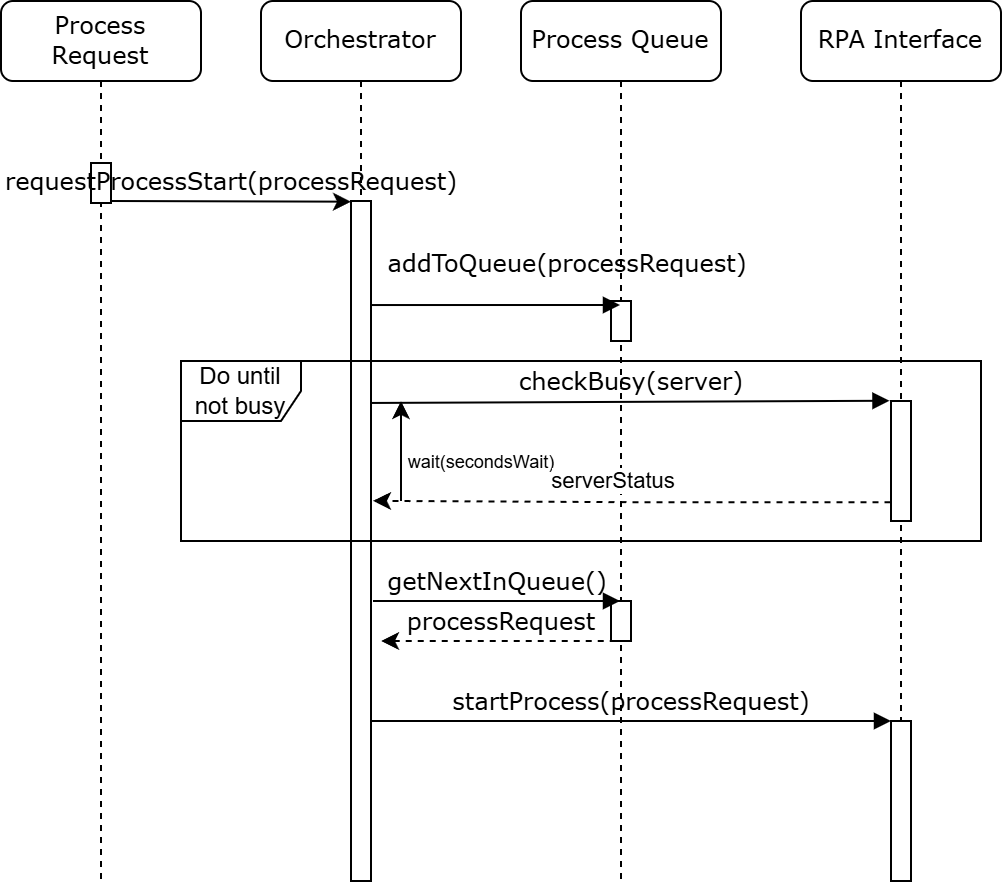

The diagram above was exported from draw.io. Its source (the exported page's mxGraphModel, read from the mxfile embedded in the PNG):
<mxGraphModel dx="1032" dy="772" grid="1" gridSize="10" guides="1" tooltips="1" connect="1" arrows="1" fold="1" page="1" pageScale="1" pageWidth="1100" pageHeight="850" background="none" math="0" shadow="0">
  <root>
    <mxCell id="0" />
    <mxCell id="1" parent="0" />
    <mxCell id="7baba1c4bc27f4b0-2" value="Process Request" style="shape=umlLifeline;perimeter=lifelinePerimeter;whiteSpace=wrap;html=1;container=1;collapsible=0;recursiveResize=0;outlineConnect=0;rounded=1;shadow=0;comic=0;labelBackgroundColor=none;strokeWidth=1;fontFamily=Verdana;fontSize=12;align=center;" parent="1" vertex="1">
      <mxGeometry x="110" y="80" width="100" height="440" as="geometry" />
    </mxCell>
    <mxCell id="7baba1c4bc27f4b0-10" value="" style="html=1;points=[];perimeter=orthogonalPerimeter;rounded=0;shadow=0;comic=0;labelBackgroundColor=none;strokeWidth=1;fontFamily=Verdana;fontSize=12;align=center;" parent="7baba1c4bc27f4b0-2" vertex="1">
      <mxGeometry x="45" y="81" width="10" height="20" as="geometry" />
    </mxCell>
    <mxCell id="7baba1c4bc27f4b0-3" value="Process Queue" style="shape=umlLifeline;perimeter=lifelinePerimeter;whiteSpace=wrap;html=1;container=1;collapsible=0;recursiveResize=0;outlineConnect=0;rounded=1;shadow=0;comic=0;labelBackgroundColor=none;strokeWidth=1;fontFamily=Verdana;fontSize=12;align=center;" parent="1" vertex="1">
      <mxGeometry x="370" y="80" width="100" height="440" as="geometry" />
    </mxCell>
    <mxCell id="56NzPOEbL97k_swbkCt9-9" value="" style="html=1;points=[];perimeter=orthogonalPerimeter;rounded=0;shadow=0;comic=0;labelBackgroundColor=none;strokeWidth=1;fontFamily=Verdana;fontSize=12;align=center;" parent="7baba1c4bc27f4b0-3" vertex="1">
      <mxGeometry x="45" y="300" width="10" height="20" as="geometry" />
    </mxCell>
    <mxCell id="7baba1c4bc27f4b0-4" value="RPA Interface" style="shape=umlLifeline;perimeter=lifelinePerimeter;whiteSpace=wrap;html=1;container=1;collapsible=0;recursiveResize=0;outlineConnect=0;rounded=1;shadow=0;comic=0;labelBackgroundColor=none;strokeWidth=1;fontFamily=Verdana;fontSize=12;align=center;" parent="1" vertex="1">
      <mxGeometry x="510" y="80" width="100" height="440" as="geometry" />
    </mxCell>
    <mxCell id="7baba1c4bc27f4b0-16" value="" style="html=1;points=[];perimeter=orthogonalPerimeter;rounded=0;shadow=0;comic=0;labelBackgroundColor=none;strokeWidth=1;fontFamily=Verdana;fontSize=12;align=center;" parent="7baba1c4bc27f4b0-4" vertex="1">
      <mxGeometry x="45" y="200" width="10" height="60" as="geometry" />
    </mxCell>
    <mxCell id="7baba1c4bc27f4b0-8" value="Orchestrator" style="shape=umlLifeline;perimeter=lifelinePerimeter;whiteSpace=wrap;html=1;container=1;collapsible=0;recursiveResize=0;outlineConnect=0;rounded=1;shadow=0;comic=0;labelBackgroundColor=none;strokeWidth=1;fontFamily=Verdana;fontSize=12;align=center;" parent="1" vertex="1">
      <mxGeometry x="240" y="80" width="100" height="440" as="geometry" />
    </mxCell>
    <mxCell id="7baba1c4bc27f4b0-9" value="" style="html=1;points=[];perimeter=orthogonalPerimeter;rounded=0;shadow=0;comic=0;labelBackgroundColor=none;strokeWidth=1;fontFamily=Verdana;fontSize=12;align=center;" parent="7baba1c4bc27f4b0-8" vertex="1">
      <mxGeometry x="45" y="100" width="10" height="340" as="geometry" />
    </mxCell>
    <mxCell id="56NzPOEbL97k_swbkCt9-6" value="&lt;p style=&quot;line-height: 0%;&quot;&gt;&lt;font style=&quot;font-size: 9px;&quot;&gt;wait(secondsWait)&lt;/font&gt;&lt;/p&gt;" style="endArrow=classic;html=1;rounded=0;" parent="7baba1c4bc27f4b0-8" edge="1">
      <mxGeometry x="-0.2" y="-40" width="50" height="50" relative="1" as="geometry">
        <mxPoint x="70" y="250" as="sourcePoint" />
        <mxPoint x="70" y="200" as="targetPoint" />
        <mxPoint as="offset" />
      </mxGeometry>
    </mxCell>
    <mxCell id="7baba1c4bc27f4b0-22" value="" style="html=1;points=[];perimeter=orthogonalPerimeter;rounded=0;shadow=0;comic=0;labelBackgroundColor=none;strokeWidth=1;fontFamily=Verdana;fontSize=12;align=center;" parent="1" vertex="1">
      <mxGeometry x="555" y="440" width="10" height="80" as="geometry" />
    </mxCell>
    <mxCell id="7baba1c4bc27f4b0-23" value="startProcess(processRequest)" style="html=1;verticalAlign=bottom;endArrow=block;entryX=0;entryY=0;labelBackgroundColor=none;fontFamily=Verdana;fontSize=12;" parent="1" source="7baba1c4bc27f4b0-9" target="7baba1c4bc27f4b0-22" edge="1">
      <mxGeometry relative="1" as="geometry">
        <mxPoint x="510" y="420" as="sourcePoint" />
      </mxGeometry>
    </mxCell>
    <mxCell id="7baba1c4bc27f4b0-11" value="requestProcessStart(processRequest)" style="html=1;verticalAlign=bottom;endArrow=none;entryX=1;entryY=0.965;labelBackgroundColor=none;fontFamily=Verdana;fontSize=12;edgeStyle=elbowEdgeStyle;elbow=vertical;startArrow=classic;startFill=1;endFill=0;entryDx=0;entryDy=0;entryPerimeter=0;exitX=0;exitY=0.001;exitDx=0;exitDy=0;exitPerimeter=0;" parent="1" source="7baba1c4bc27f4b0-9" target="7baba1c4bc27f4b0-10" edge="1">
      <mxGeometry relative="1" as="geometry">
        <mxPoint x="220" y="190" as="sourcePoint" />
      </mxGeometry>
    </mxCell>
    <mxCell id="56NzPOEbL97k_swbkCt9-8" value="getNextInQueue()" style="html=1;verticalAlign=bottom;endArrow=block;labelBackgroundColor=none;fontFamily=Verdana;fontSize=12;edgeStyle=elbowEdgeStyle;elbow=vertical;" parent="1" target="7baba1c4bc27f4b0-3" edge="1">
      <mxGeometry relative="1" as="geometry">
        <mxPoint x="296" y="380" as="sourcePoint" />
        <mxPoint x="430" y="380" as="targetPoint" />
        <Array as="points">
          <mxPoint x="450" y="380" />
        </Array>
      </mxGeometry>
    </mxCell>
    <mxCell id="56NzPOEbL97k_swbkCt9-10" value="processRequest" style="html=1;verticalAlign=bottom;endArrow=none;labelBackgroundColor=none;fontFamily=Verdana;fontSize=12;edgeStyle=elbowEdgeStyle;elbow=vertical;startArrow=classic;startFill=1;endFill=0;dashed=1;" parent="1" target="7baba1c4bc27f4b0-3" edge="1">
      <mxGeometry relative="1" as="geometry">
        <mxPoint x="300" y="400" as="sourcePoint" />
        <mxPoint x="450" y="400" as="targetPoint" />
        <Array as="points">
          <mxPoint x="450" y="400" />
        </Array>
      </mxGeometry>
    </mxCell>
    <mxCell id="7baba1c4bc27f4b0-13" value="" style="html=1;points=[];perimeter=orthogonalPerimeter;rounded=0;shadow=0;comic=0;labelBackgroundColor=none;strokeWidth=1;fontFamily=Verdana;fontSize=12;align=center;" parent="1" vertex="1">
      <mxGeometry x="415" y="230" width="10" height="20" as="geometry" />
    </mxCell>
    <mxCell id="56NzPOEbL97k_swbkCt9-4" value="Do until not busy" style="shape=umlFrame;whiteSpace=wrap;html=1;pointerEvents=0;" parent="1" vertex="1">
      <mxGeometry x="200" y="260" width="400" height="90" as="geometry" />
    </mxCell>
    <mxCell id="56NzPOEbL97k_swbkCt9-2" value="checkBusy(server)" style="html=1;verticalAlign=bottom;endArrow=block;labelBackgroundColor=none;fontFamily=Verdana;fontSize=12;exitX=1;exitY=0.297;exitDx=0;exitDy=0;exitPerimeter=0;entryX=-0.076;entryY=-0.002;entryDx=0;entryDy=0;entryPerimeter=0;" parent="1" source="7baba1c4bc27f4b0-9" target="7baba1c4bc27f4b0-16" edge="1">
      <mxGeometry relative="1" as="geometry">
        <mxPoint x="424.9000000000001" y="279.9200000000001" as="sourcePoint" />
        <mxPoint x="680" y="280" as="targetPoint" />
      </mxGeometry>
    </mxCell>
    <mxCell id="56NzPOEbL97k_swbkCt9-3" style="edgeStyle=orthogonalEdgeStyle;rounded=0;orthogonalLoop=1;jettySize=auto;html=1;exitX=-0.028;exitY=0.844;exitDx=0;exitDy=0;exitPerimeter=0;entryX=1.1;entryY=0.441;entryDx=0;entryDy=0;entryPerimeter=0;dashed=1;" parent="1" source="7baba1c4bc27f4b0-16" target="7baba1c4bc27f4b0-9" edge="1">
      <mxGeometry relative="1" as="geometry">
        <mxPoint x="715" y="320.00000000000006" as="sourcePoint" />
        <mxPoint x="430" y="330" as="targetPoint" />
      </mxGeometry>
    </mxCell>
    <mxCell id="56NzPOEbL97k_swbkCt9-12" value="serverStatus" style="edgeLabel;html=1;align=center;verticalAlign=middle;resizable=0;points=[];" parent="56NzPOEbL97k_swbkCt9-3" vertex="1" connectable="0">
      <mxGeometry x="0.0818" y="3" relative="1" as="geometry">
        <mxPoint y="-13" as="offset" />
      </mxGeometry>
    </mxCell>
    <mxCell id="7baba1c4bc27f4b0-14" value="addToQueue(processRequest)" style="html=1;verticalAlign=bottom;endArrow=block;labelBackgroundColor=none;fontFamily=Verdana;fontSize=12;edgeStyle=elbowEdgeStyle;elbow=vertical;exitX=1;exitY=0.153;exitDx=0;exitDy=0;exitPerimeter=0;" parent="1" source="7baba1c4bc27f4b0-9" target="7baba1c4bc27f4b0-3" edge="1">
      <mxGeometry x="0.5673" y="11" relative="1" as="geometry">
        <mxPoint x="165" y="230" as="sourcePoint" />
        <mxPoint x="415" y="230" as="targetPoint" />
        <mxPoint as="offset" />
      </mxGeometry>
    </mxCell>
  </root>
</mxGraphModel>